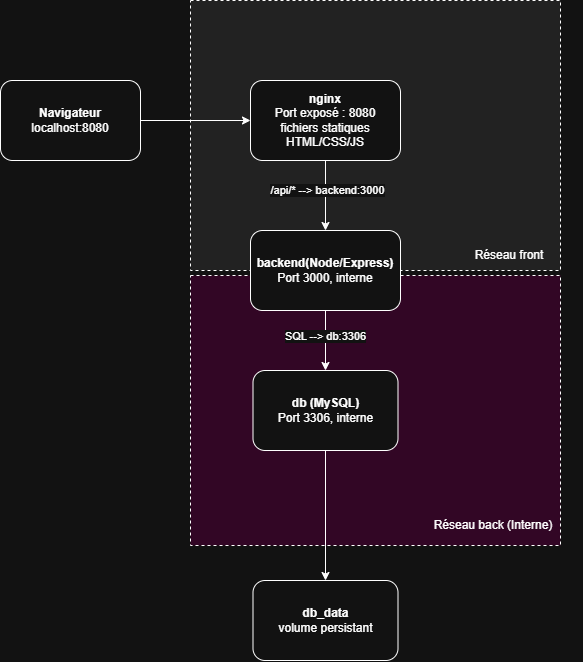

The diagram above was exported from draw.io. Its source (the exported page's mxGraphModel, read from the mxfile embedded in the PNG):
<mxGraphModel dx="1188" dy="729" grid="1" gridSize="10" guides="1" tooltips="1" connect="1" arrows="1" fold="1" page="1" pageScale="1" pageWidth="827" pageHeight="1169" math="0" shadow="0">
  <root>
    <mxCell id="0" />
    <mxCell id="1" parent="0" />
    <mxCell id="aR4wgFQ6V-gcfen4uO6J-1" value="" style="rounded=0;whiteSpace=wrap;html=1;dashed=1;fillColor=#320625;" vertex="1" parent="1">
      <mxGeometry x="280" y="435" width="370" height="270" as="geometry" />
    </mxCell>
    <mxCell id="aR4wgFQ6V-gcfen4uO6J-2" value="Réseau back (Interne)" style="text;html=1;whiteSpace=wrap;strokeColor=none;fillColor=none;align=center;verticalAlign=middle;rounded=0;" vertex="1" parent="1">
      <mxGeometry x="508.5" y="670" width="147.5" height="30" as="geometry" />
    </mxCell>
    <mxCell id="RPMeQm2FB8-TTsViUxx3-14" value="" style="rounded=0;whiteSpace=wrap;html=1;dashed=1;fillColor=#222222;" parent="1" vertex="1">
      <mxGeometry x="280" y="160" width="370" height="270" as="geometry" />
    </mxCell>
    <mxCell id="RPMeQm2FB8-TTsViUxx3-1" value="&lt;b&gt;Navigateur&lt;/b&gt;&lt;div&gt;localhost:8080&lt;/div&gt;" style="rounded=1;whiteSpace=wrap;html=1;" parent="1" vertex="1">
      <mxGeometry x="90" y="240" width="140" height="80" as="geometry" />
    </mxCell>
    <mxCell id="RPMeQm2FB8-TTsViUxx3-9" style="edgeStyle=orthogonalEdgeStyle;rounded=0;orthogonalLoop=1;jettySize=auto;html=1;exitX=0.5;exitY=1;exitDx=0;exitDy=0;entryX=0.5;entryY=0;entryDx=0;entryDy=0;" parent="1" source="RPMeQm2FB8-TTsViUxx3-2" target="RPMeQm2FB8-TTsViUxx3-3" edge="1">
      <mxGeometry relative="1" as="geometry" />
    </mxCell>
    <mxCell id="RPMeQm2FB8-TTsViUxx3-12" value="/api/* --&amp;gt; backend:3000" style="edgeLabel;html=1;align=center;verticalAlign=middle;resizable=0;points=[];" parent="RPMeQm2FB8-TTsViUxx3-9" vertex="1" connectable="0">
      <mxGeometry x="-0.1429" y="2" relative="1" as="geometry">
        <mxPoint as="offset" />
      </mxGeometry>
    </mxCell>
    <mxCell id="RPMeQm2FB8-TTsViUxx3-2" value="&lt;b&gt;nginx&lt;/b&gt;&lt;div&gt;Port exposé : 8080&lt;/div&gt;&lt;div&gt;fichiers statiques HTML/CSS/JS&lt;/div&gt;" style="rounded=1;whiteSpace=wrap;html=1;" parent="1" vertex="1">
      <mxGeometry x="340" y="240" width="150" height="80" as="geometry" />
    </mxCell>
    <mxCell id="RPMeQm2FB8-TTsViUxx3-10" value="" style="edgeStyle=orthogonalEdgeStyle;rounded=0;orthogonalLoop=1;jettySize=auto;html=1;" parent="1" source="RPMeQm2FB8-TTsViUxx3-3" target="RPMeQm2FB8-TTsViUxx3-4" edge="1">
      <mxGeometry relative="1" as="geometry" />
    </mxCell>
    <mxCell id="RPMeQm2FB8-TTsViUxx3-13" value="SQL --&amp;gt; db:3306" style="edgeLabel;html=1;align=center;verticalAlign=middle;resizable=0;points=[];" parent="RPMeQm2FB8-TTsViUxx3-10" vertex="1" connectable="0">
      <mxGeometry x="-0.1333" relative="1" as="geometry">
        <mxPoint as="offset" />
      </mxGeometry>
    </mxCell>
    <mxCell id="RPMeQm2FB8-TTsViUxx3-3" value="&lt;b&gt;backend(Node/Express)&lt;/b&gt;&lt;br&gt;&lt;div&gt;Port 3000, interne&lt;/div&gt;" style="rounded=1;whiteSpace=wrap;html=1;" parent="1" vertex="1">
      <mxGeometry x="340" y="390" width="150" height="80" as="geometry" />
    </mxCell>
    <mxCell id="RPMeQm2FB8-TTsViUxx3-11" style="edgeStyle=orthogonalEdgeStyle;rounded=0;orthogonalLoop=1;jettySize=auto;html=1;exitX=0.5;exitY=1;exitDx=0;exitDy=0;entryX=0.5;entryY=0;entryDx=0;entryDy=0;" parent="1" source="RPMeQm2FB8-TTsViUxx3-4" target="RPMeQm2FB8-TTsViUxx3-6" edge="1">
      <mxGeometry relative="1" as="geometry" />
    </mxCell>
    <mxCell id="RPMeQm2FB8-TTsViUxx3-4" value="&lt;b&gt;db (MySQL)&lt;/b&gt;&lt;br&gt;&lt;div&gt;Port 3306, interne&lt;/div&gt;" style="rounded=1;whiteSpace=wrap;html=1;" parent="1" vertex="1">
      <mxGeometry x="342.5" y="530" width="145" height="80" as="geometry" />
    </mxCell>
    <mxCell id="RPMeQm2FB8-TTsViUxx3-6" value="&lt;b&gt;db_data&lt;/b&gt;&lt;br&gt;&lt;div&gt;volume persistant&lt;/div&gt;" style="rounded=1;whiteSpace=wrap;html=1;" parent="1" vertex="1">
      <mxGeometry x="342.5" y="740" width="145" height="80" as="geometry" />
    </mxCell>
    <mxCell id="RPMeQm2FB8-TTsViUxx3-7" value="" style="endArrow=classic;html=1;rounded=0;entryX=0;entryY=0.5;entryDx=0;entryDy=0;exitX=1;exitY=0.5;exitDx=0;exitDy=0;" parent="1" source="RPMeQm2FB8-TTsViUxx3-1" target="RPMeQm2FB8-TTsViUxx3-2" edge="1">
      <mxGeometry width="50" height="50" relative="1" as="geometry">
        <mxPoint x="300" y="360" as="sourcePoint" />
        <mxPoint x="390" y="430" as="targetPoint" />
      </mxGeometry>
    </mxCell>
    <mxCell id="RPMeQm2FB8-TTsViUxx3-15" value="Réseau front" style="text;html=1;whiteSpace=wrap;strokeColor=none;fillColor=none;align=center;verticalAlign=middle;rounded=0;" parent="1" vertex="1">
      <mxGeometry x="524.5" y="400" width="147.5" height="30" as="geometry" />
    </mxCell>
  </root>
</mxGraphModel>